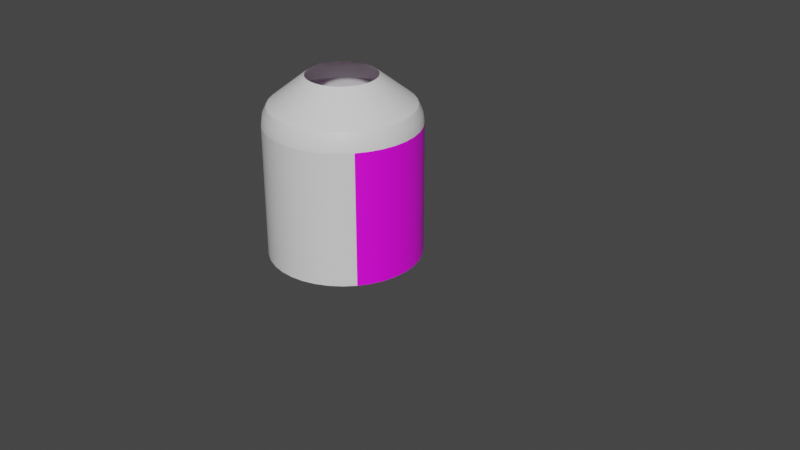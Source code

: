 # Source: mesh2.blend  (saved by Blender 3.0.42; exported with 4.5.12 LTS)
import bpy
from mathutils import Matrix  # noqa: F401  (used for matrix-valued properties, if any)

bpy.ops.wm.read_factory_settings(use_empty=True)
scene = bpy.context.scene
scene.name = 'Scene'

# ---- collections
col_collection = bpy.data.collections.new('Collection'); scene.collection.children.link(col_collection)

# ---- images (referenced by path relative to the original .blend; pixels are not part of the script)
import os
ASSET_DIR = os.environ.get("B2B_ASSET_DIR", "")  # directory of the original .blend (textures are referenced by path, not embedded)
HERE = os.path.dirname(os.path.abspath(__file__))  # packed textures are extracted next to this script under _unpacked/

def load_image(name, relpath, width, height, colorspace="sRGB"):
    """Load a texture the original file referenced (path relative to the .blend, or extracted next to this script)."""
    p = next((c for c in (os.path.join(HERE, relpath), os.path.join(ASSET_DIR, relpath)) if relpath and os.path.exists(c)), "")
    if p:
        img = bpy.data.images.load(p, check_existing=True)
        img.name = name
    else:  # same state as the original file: an image datablock whose file is absent (Cycles renders it pink)
        img = bpy.data.images.new(name, width, height)
        img.source = "FILE"
        img.filepath = "//" + (relpath or name)
    img.colorspace_settings.name = colorspace
    return img
img_png = load_image('과망가니즈산칼륨라벨.png', '과망가니즈산칼륨라벨.png', 1024, 1024, 'sRGB')

# ---- materials (node trees are filled in below, after node groups)
mat_x = bpy.data.materials.new('매테리얼')
mat_x.use_transparent_shadow = False
mat_001 = bpy.data.materials.new('매테리얼.001')
mat_001.use_transparent_shadow = False

# ---- material node trees
mat_x.use_nodes = True; mat_x.node_tree.nodes.clear()
_N = mat_x.node_tree.nodes; _L = mat_x.node_tree.links
n0 = _N.new('ShaderNodeBsdfPrincipled'); n0.name = 'Principled BSDF'; n0.location = (10, 300)
n0.distribution = 'GGX'
n0.subsurface_method = 'RANDOM_WALK_SKIN'
n0.inputs[3].default_value = 1.45
n0.inputs[27].default_value = (0.0, 0.0, 0.0, 1.0)
n0.inputs[28].default_value = 1.0
n1 = _N.new('ShaderNodeOutputMaterial'); n1.name = 'Material Output'; n1.location = (300, 300)
_L.new(n0.outputs[0], n1.inputs[0])
n1.is_active_output = True
mat_001.use_nodes = True; mat_001.node_tree.nodes.clear()
_N = mat_001.node_tree.nodes; _L = mat_001.node_tree.links
n0 = _N.new('ShaderNodeBsdfPrincipled'); n0.name = 'Principled BSDF'; n0.location = (10, 300)
n0.distribution = 'GGX'
n0.subsurface_method = 'RANDOM_WALK_SKIN'
n0.inputs[3].default_value = 1.45
n0.inputs[27].default_value = (0.0, 0.0, 0.0, 1.0)
n0.inputs[28].default_value = 1.0
n1 = _N.new('ShaderNodeOutputMaterial'); n1.name = 'Material Output'; n1.location = (300, 300)
n2 = _N.new('ShaderNodeTexImage'); n2.name = '이미지 텍스처.001'; n2.location = (-451, 167)
n2.image = img_png
_L.new(n0.outputs[0], n1.inputs[0])
_L.new(n2.outputs[0], n0.inputs[0])
n1.is_active_output = True

# ---- world
world_world = bpy.data.worlds.new('World'); scene.world = world_world
world_world.use_nodes = True; world_world.node_tree.nodes.clear()
_N = world_world.node_tree.nodes; _L = world_world.node_tree.links
n0 = _N.new('ShaderNodeOutputWorld'); n0.name = 'World Output'; n0.location = (300, 300)
n1 = _N.new('ShaderNodeBackground'); n1.name = 'Background'; n1.location = (10, 300)
n1.inputs[0].default_value = (0.05088, 0.05088, 0.05088, 1.0)
_L.new(n1.outputs[0], n0.inputs[0])
n0.is_active_output = True
world_world.color = (0.05088, 0.05088, 0.05088)
world_world.use_sun_shadow = False
world_world.sun_shadow_jitter_overblur = 0.0

# ---- meshes
me_040 = bpy.data.meshes.new('메쉬.040')
me_040.from_pydata([(2.391, -2.443, 2.791e-08), (2.355, -2.443, -0.4152), (2.247, -2.443, -0.8178), (2.071, -2.443, -1.196), (1.832, -2.443, -1.537), (1.537, -2.443, -1.832), (1.196, -2.443, -2.071), (0.8178, -2.443, -2.247), (0.4152, -2.443, -2.355), (-1.681e-08, -2.443, -2.391), (-0.4152, -2.443, -2.355), (-0.8178, -2.443, -2.247), (-1.196, -2.443, -2.071), (-1.832, -2.443, -1.537), (-1.537, -2.443, -1.832), (-2.071, -2.443, -1.196), (2.355, -2.443, 0.4152), (-2.247, -2.443, -0.8178), (-2.391, -2.443, 2.791e-08), (-2.355, -2.443, -0.4152), (-2.355, -2.443, 0.4152), (-2.247, -2.443, 0.8178), (-2.071, -2.443, 1.196), (-1.832, -2.443, 1.537), (-1.537, -2.443, 1.832), (-1.196, -2.443, 2.071), (-0.8178, -2.443, 2.247), (-0.4152, -2.443, 2.355), (-1.681e-08, -2.443, 2.391), (0.4152, -2.443, 2.355), (0.8178, -2.443, 2.247), (1.196, -2.443, 2.071), (1.537, -2.443, 1.832), (1.832, -2.443, 1.537), (2.071, -2.443, 1.196), (2.247, -2.443, 0.8178), (6.731, -5.111, -1.954), (-1.428, 2.302, 1.702), (2.355, 1.743, -0.4152), (-2.087, 2.302, 0.7597), (-0.3857, 2.302, 2.188), (-1.196, 1.743, 2.071), (-0.7597, 2.302, 2.087), (-1.832, 1.743, 1.537), (1.428, 2.302, 1.702), (2.247, 1.743, -0.8178), (0.3857, 2.302, 2.188), (1.924, 2.302, 1.111), (2.071, 1.743, -1.196), (-1.537, 1.743, 1.832), (-0.4152, 1.743, 2.355), (-1.924, 2.302, -1.111), (1.832, 1.743, -1.537), (-1.681e-08, 1.743, 2.391), (2.188, 2.302, 0.3857), (-0.8178, 1.743, 2.247), (-2.087, 2.302, -0.7597), (1.537, 1.743, -1.832), (0.8178, 1.743, 2.247), (1.196, 1.743, -2.071), (0.8178, 1.743, -2.247), (0.4152, 1.743, 2.355), (0.4152, 1.743, -2.355), (-1.681e-08, 1.743, -2.391), (1.196, 1.743, 2.071), (-0.4152, 1.743, -2.355), (2.188, 2.302, -0.3857), (-1.702, 2.302, 1.428), (2.221, 2.302, 2.791e-08), (-1.924, 2.302, 1.111), (2.391, 1.743, 2.791e-08), (0.7597, 2.302, -2.087), (-1.681e-08, 2.302, 2.221), (1.111, 2.302, -1.924), (1.428, 2.302, -1.702), (1.702, 2.302, -1.428), (-1.111, 2.302, 1.924), (1.924, 2.302, -1.111), (2.087, 2.302, -0.7597), (-1.681e-08, 2.302, -2.221), (0.7597, 2.302, 2.087), (-2.071, 1.743, 1.196), (0.3857, 2.302, -2.188), (1.111, 2.302, 1.924), (1.537, 1.743, 1.832), (-0.3857, 2.302, -2.188), (-0.8178, 1.743, -2.247), (1.832, 1.743, 1.537), (-0.7597, 2.302, -2.087), (-1.196, 1.743, -2.071), (-1.111, 2.302, -1.924), (-1.537, 1.743, -1.832), (1.702, 2.302, 1.428), (2.071, 1.743, 1.196), (2.247, 1.743, 0.8178), (-1.428, 2.302, -1.702), (-1.832, 1.743, -1.537), (-1.702, 2.302, -1.428), (-2.071, 1.743, -1.196), (-2.247, 1.743, -0.8178), (2.087, 2.302, 0.7597), (2.355, 1.743, 0.4152), (-2.355, 1.743, -0.4152), (-2.188, 2.302, -0.3857), (-2.391, 1.743, 2.791e-08), (-2.221, 2.302, 2.791e-08), (-2.355, 1.743, 0.4152), (-2.188, 2.302, 0.3857), (-2.247, 1.743, 0.8178), (-1.509, 2.042, 1.798), (-1.174, 2.042, 2.033), (2.347, 2.042, 2.791e-08), (2.311, 2.042, -0.4076), (-2.206, 2.042, 0.8028), (-2.033, 2.042, 1.174), (-0.4076, 2.042, 2.311), (-1.681e-08, 2.042, 2.347), (-0.8028, 2.042, 2.206), (-1.798, 2.042, 1.509), (1.509, 2.042, 1.798), (1.798, 2.042, 1.509), (2.206, 2.042, -0.8028), (0.4076, 2.042, 2.311), (0.8028, 2.042, 2.206), (2.033, 2.042, 1.174), (2.206, 2.042, 0.8028), (2.033, 2.042, -1.174), (-2.033, 2.042, -1.174), (-2.206, 2.042, -0.8028), (1.798, 2.042, -1.509), (2.311, 2.042, 0.4076), (-2.311, 2.042, -0.4076), (1.509, 2.042, -1.798), (1.174, 2.042, -2.033), (0.8028, 2.042, -2.206), (0.4076, 2.042, -2.311), (-1.681e-08, 2.042, -2.347), (1.174, 2.042, 2.033), (-0.4076, 2.042, -2.311), (-0.8028, 2.042, -2.206), (-1.174, 2.042, -2.033), (-1.509, 2.042, -1.798), (-1.798, 2.042, -1.509), (-2.347, 2.042, 2.791e-08), (-2.311, 2.042, 0.4076), (-0.9408, 3.205, -0.5432), (-0.8322, 3.205, -0.6983), (-1.021, 3.205, -0.3716), (1.086, 3.205, 2.791e-08), (-1.086, 3.205, 2.791e-08), (-1.07, 3.205, -0.1886), (-1.021, 3.205, 0.3716), (-1.07, 3.205, 0.1886), (1.021, 3.205, -0.3716), (1.07, 3.205, -0.1886), (0.1886, 3.205, -1.07), (0.3716, 3.205, -1.021), (0.5432, 3.205, -0.9408), (0.6983, 3.205, -0.8322), (0.8322, 3.205, -0.6983), (0.9408, 3.205, -0.5432), (-0.6983, 3.205, -0.8322), (-0.5432, 3.205, -0.9408), (-0.3716, 3.205, -1.021), (-0.1886, 3.205, -1.07), (-1.681e-08, 3.205, -1.086), (-0.9408, 3.205, 0.5432), (-0.8322, 3.205, 0.6983), (-0.6983, 3.205, 0.8322), (-0.5432, 3.205, 0.9408), (-0.3716, 3.205, 1.021), (-0.1886, 3.205, 1.07), (-1.681e-08, 3.205, 1.086), (0.1886, 3.205, 1.07), (0.3716, 3.205, 1.021), (0.5432, 3.205, 0.9408), (0.6983, 3.205, 0.8322), (0.8322, 3.205, 0.6983), (0.9408, 3.205, 0.5432), (1.021, 3.205, 0.3716), (1.07, 3.205, 0.1886)], [], [(1, 38, 70, 0), (2, 45, 38, 1), (3, 48, 45, 2), (4, 52, 48, 3), (5, 57, 52, 4), (6, 59, 57, 5), (7, 60, 59, 6), (8, 62, 60, 7), (9, 63, 62, 8), (10, 65, 63, 9), (11, 86, 65, 10), (12, 89, 86, 11), (14, 91, 89, 12), (13, 96, 91, 14), (15, 98, 96, 13), (17, 99, 98, 15), (19, 102, 99, 17), (18, 104, 102, 19), (20, 106, 104, 18), (21, 108, 106, 20), (22, 81, 108, 21), (23, 43, 81, 22), (24, 49, 43, 23), (25, 41, 49, 24), (26, 55, 41, 25), (27, 50, 55, 26), (28, 53, 50, 27), (29, 61, 53, 28), (30, 58, 61, 29), (31, 64, 58, 30), (32, 84, 64, 31), (33, 87, 84, 32), (34, 93, 87, 33), (35, 94, 93, 34), (16, 101, 94, 35), (0, 70, 101, 16), (66, 154, 148, 68), (67, 167, 166, 69), (78, 153, 154, 66), (37, 168, 167, 67), (77, 160, 153, 78), (75, 159, 160, 77), (42, 170, 169, 76), (74, 158, 159, 75), (73, 157, 158, 74), (71, 156, 157, 73), (46, 173, 172, 72), (82, 155, 156, 71), (79, 165, 155, 82), (83, 175, 174, 80), (85, 164, 165, 79), (44, 176, 175, 83), (88, 163, 164, 85), (90, 162, 163, 88), (47, 178, 177, 92), (95, 161, 162, 90), (97, 146, 161, 95), (51, 145, 146, 97), (68, 148, 180, 54), (56, 147, 145, 51), (103, 150, 147, 56), (105, 149, 150, 103), (107, 152, 149, 105), (39, 151, 152, 107), (69, 166, 151, 39), (76, 169, 168, 37), (40, 171, 170, 42), (72, 172, 171, 40), (80, 174, 173, 46), (92, 177, 176, 44), (100, 179, 178, 47), (54, 180, 179, 100), (68, 111, 112, 66), (66, 112, 121, 78), (78, 121, 126, 77), (77, 126, 129, 75), (75, 129, 132, 74), (74, 132, 133, 73), (73, 133, 134, 71), (71, 134, 135, 82), (82, 135, 136, 79), (79, 136, 138, 85), (85, 138, 139, 88), (88, 139, 140, 90), (90, 140, 141, 95), (95, 141, 142, 97), (97, 142, 127, 51), (51, 127, 128, 56), (56, 128, 131, 103), (103, 131, 143, 105), (105, 143, 144, 107), (107, 144, 113, 39), (39, 113, 114, 69), (69, 114, 118, 67), (67, 118, 109, 37), (37, 109, 110, 76), (76, 110, 117, 42), (42, 117, 115, 40), (40, 115, 116, 72), (72, 116, 122, 46), (46, 122, 123, 80), (80, 123, 137, 83), (83, 137, 119, 44), (44, 119, 120, 92), (92, 120, 124, 47), (47, 124, 125, 100), (100, 125, 130, 54), (54, 130, 111, 68), (111, 70, 38, 112), (112, 38, 45, 121), (121, 45, 48, 126), (126, 48, 52, 129), (129, 52, 57, 132), (132, 57, 59, 133), (133, 59, 60, 134), (134, 60, 62, 135), (135, 62, 63, 136), (136, 63, 65, 138), (138, 65, 86, 139), (139, 86, 89, 140), (140, 89, 91, 141), (141, 91, 96, 142), (142, 96, 98, 127), (127, 98, 99, 128), (128, 99, 102, 131), (131, 102, 104, 143), (143, 104, 106, 144), (144, 106, 108, 113), (113, 108, 81, 114), (114, 81, 43, 118), (118, 43, 49, 109), (109, 49, 41, 110), (110, 41, 55, 117), (117, 55, 50, 115), (115, 50, 53, 116), (116, 53, 61, 122), (122, 61, 58, 123), (123, 58, 64, 137), (137, 64, 84, 119), (119, 84, 87, 120), (120, 87, 93, 124), (124, 93, 94, 125), (125, 94, 101, 130), (130, 101, 70, 111), (15, 13, 14, 12, 11, 10, 9, 8, 7, 6, 5, 4, 3, 2, 1, 0, 16, 35, 34, 33, 32, 31, 30, 29, 28, 27, 26, 25, 24, 23, 22, 21, 20, 18, 19, 17)])
me_040.polygons.foreach_set('use_smooth', [True] * 145)
me_040.polygons.foreach_set('material_index', [1, 1, 1, 1, 1, 1, 1, 1, 1, 1, 1, 0, 0, 0, 0, 0, 0, 0, 0, 0, 0, 0, 0, 0, 0, 0, 0, 0, 0, 0, 0, 0, 1, 1, 1, 1, 0, 0, 0, 0, 0, 0, 0, 0, 0, 0, 0, 0, 0, 0, 0, 0, 0, 0, 0, 0, 0, 0, 0, 0, 0, 0, 0, 0, 0, 0, 0, 0, 0, 0, 0, 0, 0, 0, 0, 0, 0, 0, 0, 0, 0, 0, 0, 0, 0, 0, 0, 0, 0, 0, 0, 0, 0, 0, 0, 0, 0, 0, 0, 0, 0, 0, 0, 0, 0, 0, 0, 0, 0, 0, 0, 0, 0, 0, 0, 0, 0, 0, 0, 0, 0, 0, 0, 0, 0, 0, 0, 0, 0, 0, 0, 0, 0, 0, 0, 0, 0, 0, 0, 0, 0, 0, 0, 0, 0])
_k = set([(0, 1), (0, 16), (1, 2), (2, 3), (3, 4), (4, 5), (5, 6), (6, 7), (7, 8), (8, 9), (9, 10), (10, 11), (11, 12), (12, 14), (13, 14), (13, 15), (15, 17), (16, 35), (17, 19), (18, 19), (18, 20), (20, 21), (21, 22), (22, 23), (23, 24), (24, 25), (25, 26), (26, 27), (27, 28), (28, 29), (29, 30), (30, 31), (31, 32), (32, 33), (33, 34), (34, 35), (37, 67), (37, 76), (38, 45), (38, 70), (39, 69), (39, 107), (40, 42), (40, 72), (41, 49), (41, 55), (42, 76), (43, 49), (43, 81), (44, 83), (44, 92), (45, 48), (46, 72), (46, 80), (47, 92), (47, 100), (48, 52), (50, 53), (50, 55), (51, 56), (51, 97), (52, 57), (53, 61), (54, 68), (54, 100), (56, 103), (57, 59), (58, 61), (58, 64), (59, 60), (60, 62), (62, 63), (63, 65), (64, 84), (65, 86), (66, 68), (66, 78), (67, 69), (70, 101), (71, 73), (71, 82), (73, 74), (74, 75), (75, 77), (77, 78), (79, 82), (79, 85), (80, 83), (81, 108), (84, 87), (85, 88), (86, 89), (87, 93), (88, 90), (89, 91), (90, 95), (91, 96), (93, 94), (94, 101), (95, 97), (96, 98), (98, 99), (99, 102), (102, 104), (103, 105), (104, 106), (105, 107), (106, 108), (145, 146), (145, 147), (146, 161), (147, 150), (148, 154), (148, 180), (149, 150), (149, 152), (151, 152), (151, 166), (153, 154), (153, 160), (155, 156), (155, 165), (156, 157), (157, 158), (158, 159), (159, 160), (161, 162), (162, 163), (163, 164), (164, 165), (166, 167), (167, 168), (168, 169), (169, 170), (170, 171), (171, 172), (172, 173), (173, 174), (174, 175), (175, 176), (176, 177), (177, 178), (178, 179), (179, 180)])
me_040.attributes.new('sharp_edge', 'BOOLEAN', 'EDGE').data.foreach_set('value', [ (min(e.vertices), max(e.vertices)) in _k for e in me_040.edges])
_uv = me_040.uv_layers.new(name='UVW')
_uv.uv.foreach_set('vector', [0.3325, 0.005217, 0.3384, 0.9991, 0.2718, 1.0, 0.2659, 0.00609, 0.3992, 0.004344, 0.4051, 0.9983, 0.3384, 0.9991, 0.3325, 0.005217, 0.4658, 0.003472, 0.4717, 0.9974, 0.4051, 0.9983, 0.3992, 0.004344, 0.5325, 0.002599, 0.5384, 0.9965, 0.4717, 0.9974, 0.4658, 0.003472, 0.5991, 0.001727, 0.605, 0.9957, 0.5384, 0.9965, 0.5325, 0.002599, 0.6658, 0.0008543, 0.6717, 0.9948, 0.605, 0.9957, 0.5991, 0.001727, 0.7324, -1.794e-05, 0.7383, 0.9939, 0.6717, 0.9948, 0.6658, 0.0008543, 0.7991, -0.0008903, 0.805, 0.993, 0.7383, 0.9939, 0.7324, -1.794e-05, 0.8658, -0.001763, 0.8717, 0.9922, 0.805, 0.993, 0.7991, -0.0008903, 0.9324, -0.002635, 0.9383, 0.9913, 0.8717, 0.9922, 0.8658, -0.001763, 0.9991, -0.003507, 1.005, 0.9904, 0.9383, 0.9913, 0.9324, -0.002635, 0.3095, 0.05236, 0.2778, 0.05236, 0.2778, 0.04921, 0.3095, 0.04921, 0.3095, 0.05551, 0.2778, 0.05551, 0.2778, 0.05236, 0.3095, 0.05236, 0.3095, 0.05866, 0.2778, 0.05866, 0.2778, 0.05551, 0.3095, 0.05551, 0.3095, 0.06181, 0.2778, 0.06181, 0.2778, 0.05866, 0.3095, 0.05866, 0.3095, 0.06496, 0.2778, 0.06496, 0.2778, 0.06181, 0.3095, 0.06181, 0.3095, 0.06811, 0.2778, 0.06811, 0.2778, 0.06496, 0.3095, 0.06496, 0.3095, 0.07126, 0.2778, 0.07126, 0.2778, 0.06811, 0.3095, 0.06811, 0.3095, 0.07441, 0.2778, 0.07441, 0.2778, 0.07126, 0.3095, 0.07126, 0.3095, 0.07756, 0.2778, 0.07756, 0.2778, 0.07441, 0.3095, 0.07441, 0.3095, 0.08071, 0.2778, 0.08071, 0.2778, 0.07756, 0.3095, 0.07756, 0.3095, 0.08386, 0.2778, 0.08386, 0.2778, 0.08071, 0.3095, 0.08071, 0.3095, 0.08701, 0.2778, 0.08701, 0.2778, 0.08386, 0.3095, 0.08386, 0.8691, 0.8544, 0.8691, 0.9573, 0.8589, 0.9573, 0.8589, 0.8544, 0.8794, 0.8544, 0.8794, 0.9573, 0.8691, 0.9573, 0.8691, 0.8544, 0.8896, 0.8544, 0.8896, 0.9573, 0.8794, 0.9573, 0.8794, 0.8544, 0.8998, 0.8544, 0.8998, 0.9573, 0.8896, 0.9573, 0.8896, 0.8544, 0.9101, 0.8544, 0.9101, 0.9573, 0.8998, 0.9573, 0.8998, 0.8544, 0.9203, 0.8544, 0.9203, 0.9573, 0.9101, 0.9573, 0.9101, 0.8544, 0.9306, 0.8544, 0.9306, 0.9573, 0.9203, 0.9573, 0.9203, 0.8544, 0.9408, 0.8544, 0.9408, 0.9573, 0.9306, 0.9573, 0.9306, 0.8544, 0.9511, 0.8544, 0.9511, 0.9573, 0.9408, 0.9573, 0.9408, 0.8544, 0.06591, 0.008708, 0.07182, 1.003, 0.005165, 1.004, -0.0007387, 0.009581, 0.1326, 0.007835, 0.1385, 1.002, 0.07182, 1.003, 0.06591, 0.008708, 0.1992, 0.006962, 0.2051, 1.001, 0.1385, 1.002, 0.1326, 0.007835, 0.2659, 0.00609, 0.2718, 1.0, 0.2051, 1.001, 0.1992, 0.006962, 0.3411, 0.05457, 0.3404, 0.04352, 0.3419, 0.04338, 0.3439, 0.05427, 0.3232, 0.01298, 0.3309, 0.02103, 0.3299, 0.02213, 0.3213, 0.01502, 0.3383, 0.05456, 0.3389, 0.04349, 0.3404, 0.04352, 0.3411, 0.05457, 0.3254, 0.01117, 0.3321, 0.02006, 0.3309, 0.02103, 0.3232, 0.01298, 0.3355, 0.05422, 0.3375, 0.04329, 0.3389, 0.04349, 0.3383, 0.05456, 0.3328, 0.05357, 0.336, 0.04293, 0.3375, 0.04329, 0.3355, 0.05422, 0.3302, 0.008366, 0.3346, 0.01855, 0.3333, 0.01923, 0.3277, 0.009629, 0.3302, 0.0526, 0.3346, 0.0424, 0.336, 0.04293, 0.3328, 0.05357, 0.3277, 0.05134, 0.3332, 0.04172, 0.3346, 0.0424, 0.3302, 0.0526, 0.3253, 0.04979, 0.332, 0.04088, 0.3332, 0.04172, 0.3277, 0.05134, 0.3383, 0.006415, 0.339, 0.01749, 0.3375, 0.01767, 0.3356, 0.006748, 0.3232, 0.04799, 0.3308, 0.03991, 0.332, 0.04088, 0.3253, 0.04979, 0.3213, 0.04594, 0.3298, 0.03881, 0.3308, 0.03991, 0.3232, 0.04799, 0.3439, 0.006714, 0.342, 0.01763, 0.3405, 0.01748, 0.3411, 0.006404, 0.3196, 0.04369, 0.3289, 0.03759, 0.3298, 0.03881, 0.3213, 0.04594, 0.3467, 0.007339, 0.3434, 0.01794, 0.342, 0.01763, 0.3439, 0.006714, 0.3182, 0.04127, 0.3282, 0.03629, 0.3289, 0.03759, 0.3196, 0.04369, 0.3171, 0.0387, 0.3276, 0.0349, 0.3282, 0.03629, 0.3182, 0.04127, 0.3521, 0.009508, 0.3461, 0.019, 0.3448, 0.01839, 0.3494, 0.008271, 0.3163, 0.03602, 0.3272, 0.03345, 0.3276, 0.0349, 0.3171, 0.0387, 0.3159, 0.03326, 0.3269, 0.03197, 0.3272, 0.03345, 0.3163, 0.03602, 0.3157, 0.03047, 0.3268, 0.03046, 0.3269, 0.03197, 0.3159, 0.03326, 0.3439, 0.05427, 0.3419, 0.04338, 0.3434, 0.04308, 0.3467, 0.05364, 0.3159, 0.02768, 0.3269, 0.02896, 0.3268, 0.03046, 0.3157, 0.03047, 0.3164, 0.02493, 0.3272, 0.02748, 0.3269, 0.02896, 0.3159, 0.02768, 0.3172, 0.02225, 0.3276, 0.02603, 0.3272, 0.02748, 0.3164, 0.02493, 0.3183, 0.01969, 0.3282, 0.02465, 0.3276, 0.02603, 0.3172, 0.02225, 0.3196, 0.01726, 0.329, 0.02335, 0.3282, 0.02465, 0.3183, 0.01969, 0.3213, 0.01502, 0.3299, 0.02213, 0.329, 0.02335, 0.3196, 0.01726, 0.3277, 0.009629, 0.3333, 0.01923, 0.3321, 0.02006, 0.3254, 0.01117, 0.3328, 0.007402, 0.3361, 0.01803, 0.3346, 0.01855, 0.3302, 0.008366, 0.3356, 0.006748, 0.3375, 0.01767, 0.3361, 0.01803, 0.3328, 0.007402, 0.3411, 0.006404, 0.3405, 0.01748, 0.339, 0.01749, 0.3383, 0.006415, 0.3494, 0.008271, 0.3448, 0.01839, 0.3434, 0.01794, 0.3467, 0.007339, 0.3494, 0.05269, 0.3448, 0.04263, 0.3461, 0.04201, 0.352, 0.05144, 0.3467, 0.05364, 0.3434, 0.04308, 0.3448, 0.04263, 0.3494, 0.05269, 0.3439, 0.05427, 0.3443, 0.05641, 0.3412, 0.05675, 0.3411, 0.05457, 0.3411, 0.05457, 0.3412, 0.05675, 0.3382, 0.05674, 0.3383, 0.05456, 0.3383, 0.05456, 0.3382, 0.05674, 0.3351, 0.05637, 0.3355, 0.05422, 0.3355, 0.05422, 0.3351, 0.05637, 0.3321, 0.05565, 0.3328, 0.05357, 0.3328, 0.05357, 0.3321, 0.05565, 0.3293, 0.0546, 0.3302, 0.0526, 0.3302, 0.0526, 0.3293, 0.0546, 0.3266, 0.05322, 0.3277, 0.05134, 0.3277, 0.05134, 0.3266, 0.05322, 0.324, 0.05153, 0.3253, 0.04979, 0.3253, 0.04979, 0.324, 0.05153, 0.3217, 0.04956, 0.3232, 0.04799, 0.3232, 0.04799, 0.3217, 0.04956, 0.3196, 0.04734, 0.3213, 0.04594, 0.3213, 0.04594, 0.3196, 0.04734, 0.3178, 0.04489, 0.3196, 0.04369, 0.3196, 0.04369, 0.3178, 0.04489, 0.3163, 0.04224, 0.3182, 0.04127, 0.3182, 0.04127, 0.3163, 0.04224, 0.3151, 0.03944, 0.3171, 0.0387, 0.3171, 0.0387, 0.3151, 0.03944, 0.3142, 0.03651, 0.3163, 0.03602, 0.3163, 0.03602, 0.3142, 0.03651, 0.3137, 0.03351, 0.3159, 0.03326, 0.3159, 0.03326, 0.3137, 0.03351, 0.3135, 0.03047, 0.3157, 0.03047, 0.3157, 0.03047, 0.3135, 0.03047, 0.3137, 0.02742, 0.3159, 0.02768, 0.3159, 0.02768, 0.3137, 0.02742, 0.3142, 0.02442, 0.3164, 0.02493, 0.3164, 0.02493, 0.3142, 0.02442, 0.3151, 0.0215, 0.3172, 0.02225, 0.3172, 0.02225, 0.3151, 0.0215, 0.3163, 0.0187, 0.3183, 0.01969, 0.3183, 0.01969, 0.3163, 0.0187, 0.3178, 0.01606, 0.3196, 0.01726, 0.3196, 0.01726, 0.3178, 0.01606, 0.3196, 0.01361, 0.3213, 0.01502, 0.3213, 0.01502, 0.3196, 0.01361, 0.3217, 0.01139, 0.3232, 0.01298, 0.3232, 0.01298, 0.3217, 0.01139, 0.3241, 0.009421, 0.3254, 0.01117, 0.3254, 0.01117, 0.3241, 0.009421, 0.3266, 0.007739, 0.3277, 0.009629, 0.3277, 0.009629, 0.3266, 0.007739, 0.3293, 0.006363, 0.3302, 0.008366, 0.3302, 0.008366, 0.3293, 0.006363, 0.3322, 0.005312, 0.3328, 0.007402, 0.3328, 0.007402, 0.3322, 0.005312, 0.3352, 0.004601, 0.3356, 0.006748, 0.3356, 0.006748, 0.3352, 0.004601, 0.3382, 0.004239, 0.3383, 0.006415, 0.3383, 0.006415, 0.3382, 0.004239, 0.3413, 0.00423, 0.3411, 0.006404, 0.3411, 0.006404, 0.3413, 0.00423, 0.3443, 0.004571, 0.3439, 0.006714, 0.3439, 0.006714, 0.3443, 0.004571, 0.3473, 0.00525, 0.3467, 0.007339, 0.3467, 0.007339, 0.3473, 0.00525, 0.3502, 0.006235, 0.3494, 0.008271, 0.3494, 0.008271, 0.3502, 0.006235, 0.353, 0.007454, 0.3521, 0.009508, 0.352, 0.05144, 0.353, 0.05348, 0.3502, 0.05474, 0.3494, 0.05269, 0.3494, 0.05269, 0.3502, 0.05474, 0.3472, 0.05573, 0.3467, 0.05364, 0.3467, 0.05364, 0.3472, 0.05573, 0.3443, 0.05641, 0.3439, 0.05427, 0.3443, 0.05641, 0.3446, 0.05867, 0.3413, 0.05903, 0.3412, 0.05675, 0.3412, 0.05675, 0.3413, 0.05903, 0.338, 0.05901, 0.3382, 0.05674, 0.3382, 0.05674, 0.338, 0.05901, 0.3347, 0.05861, 0.3351, 0.05637, 0.3351, 0.05637, 0.3347, 0.05861, 0.3315, 0.05783, 0.3321, 0.05565, 0.3321, 0.05565, 0.3315, 0.05783, 0.3284, 0.05669, 0.3293, 0.0546, 0.3293, 0.0546, 0.3284, 0.05669, 0.3254, 0.05519, 0.3266, 0.05322, 0.3266, 0.05322, 0.3254, 0.05519, 0.3226, 0.05335, 0.324, 0.05153, 0.324, 0.05153, 0.3226, 0.05335, 0.3201, 0.05121, 0.3217, 0.04956, 0.3217, 0.04956, 0.3201, 0.05121, 0.3179, 0.04879, 0.3196, 0.04734, 0.3196, 0.04734, 0.3179, 0.04879, 0.3159, 0.04613, 0.3178, 0.04489, 0.3178, 0.04489, 0.3159, 0.04613, 0.3142, 0.04325, 0.3163, 0.04224, 0.3163, 0.04224, 0.3142, 0.04325, 0.3129, 0.04021, 0.3151, 0.03944, 0.3151, 0.03944, 0.3129, 0.04021, 0.312, 0.03703, 0.3142, 0.03651, 0.3142, 0.03651, 0.312, 0.03703, 0.3114, 0.03377, 0.3137, 0.03351, 0.3137, 0.03351, 0.3114, 0.03377, 0.3112, 0.03046, 0.3135, 0.03047, 0.3135, 0.03047, 0.3112, 0.03046, 0.3114, 0.02715, 0.3137, 0.02742, 0.3137, 0.02742, 0.3114, 0.02715, 0.312, 0.02389, 0.3142, 0.02442, 0.3142, 0.02442, 0.312, 0.02389, 0.313, 0.02071, 0.3151, 0.0215, 0.3151, 0.0215, 0.313, 0.02071, 0.3143, 0.01767, 0.3163, 0.0187, 0.3163, 0.0187, 0.3143, 0.01767, 0.3159, 0.0148, 0.3178, 0.01606, 0.3178, 0.01606, 0.3159, 0.0148, 0.3179, 0.01214, 0.3196, 0.01361, 0.3196, 0.01361, 0.3179, 0.01214, 0.3202, 0.009724, 0.3217, 0.01139, 0.3217, 0.01139, 0.3202, 0.009724, 0.3227, 0.007589, 0.3241, 0.009421, 0.3241, 0.009421, 0.3227, 0.007589, 0.3255, 0.005762, 0.3266, 0.007739, 0.3266, 0.007739, 0.3255, 0.005762, 0.3284, 0.004267, 0.3293, 0.006363, 0.3293, 0.006363, 0.3284, 0.004267, 0.3315, 0.003126, 0.3322, 0.005312, 0.3322, 0.005312, 0.3315, 0.003126, 0.3348, 0.002354, 0.3352, 0.004601, 0.3352, 0.004601, 0.3348, 0.002354, 0.3381, 0.001962, 0.3382, 0.004239, 0.3382, 0.004239, 0.3381, 0.001962, 0.3414, 0.001953, 0.3413, 0.00423, 0.3413, 0.00423, 0.3414, 0.001953, 0.3447, 0.002323, 0.3443, 0.004571, 0.3443, 0.004571, 0.3447, 0.002323, 0.3479, 0.003052, 0.3473, 0.00525, 0.3473, 0.00525, 0.3479, 0.003052, 0.351, 0.004092, 0.3502, 0.006235, 0.3502, 0.006235, 0.351, 0.004092, 0.3539, 0.005318, 0.353, 0.007454, 0.353, 0.05348, 0.3539, 0.05563, 0.3509, 0.05689, 0.3502, 0.05474, 0.3502, 0.05474, 0.3509, 0.05689, 0.3478, 0.05794, 0.3472, 0.05573, 0.3472, 0.05573, 0.3478, 0.05794, 0.3446, 0.05867, 0.3443, 0.05641, 0.3095, 0.06181, 0.3095, 0.05866, 0.3095, 0.05551, 0.3095, 0.05236, 0.3095, 0.04921, 0.9324, -0.002635, 0.8658, -0.001763, 0.7991, -0.0008903, 0.7324, -1.794e-05, 0.6658, 0.0008543, 0.5991, 0.001727, 0.5325, 0.002599, 0.4658, 0.003472, 0.3992, 0.004344, 0.3325, 0.005217, 0.2659, 0.00609, 0.1992, 0.006962, 0.1326, 0.007835, 0.06591, 0.008708, -0.0007387, 0.009581, 0.9408, 0.8544, 0.9306, 0.8544, 0.9203, 0.8544, 0.9101, 0.8544, 0.8998, 0.8544, 0.8896, 0.8544, 0.8794, 0.8544, 0.8691, 0.8544, 0.8589, 0.8544, 0.3095, 0.08386, 0.3095, 0.08071, 0.3095, 0.07756, 0.3095, 0.07441, 0.3095, 0.07126, 0.3095, 0.06811, 0.3095, 0.06496])
me_040.materials.append(mat_x)
me_040.materials.append(mat_001)
me_040.use_remesh_fix_poles = True
me_040.use_remesh_preserve_attributes = False
me_040.update()
me_040.normals_split_custom_set([tuple(v) for v in zip(*[iter([0.9848, 0.0, -0.1736, 0.9848, 0.0, -0.1736, 1.0, 0.0, 0.0, 1.0, 0.0, 0.0, 0.9397, 0.0, -0.342, 0.9397, 0.0, -0.342, 0.9848, 0.0, -0.1736, 0.9848, 0.0, -0.1736, 0.866, 0.0, -0.5, 0.866, 0.0, -0.5, 0.9397, 0.0, -0.342, 0.9397, 0.0, -0.342, 0.766, 0.0, -0.6428, 0.766, 0.0, -0.6428, 0.866, 0.0, -0.5, 0.866, 0.0, -0.5, 0.6428, 0.0, -0.766, 0.6428, 0.0, -0.766, 0.766, 0.0, -0.6428, 0.766, 0.0, -0.6428, 0.5, 0.0, -0.866, 0.5, 0.0, -0.866, 0.6428, 0.0, -0.766, 0.6428, 0.0, -0.766, 0.342, 0.0, -0.9397, 0.342, 0.0, -0.9397, 0.5, 0.0, -0.866, 0.5, 0.0, -0.866, 0.1736, 0.0, -0.9848, 0.1736, 0.0, -0.9848, 0.342, 0.0, -0.9397, 0.342, 0.0, -0.9397, 0.0, 0.0, -1.0, 0.0, 0.0, -1.0, 0.1736, 0.0, -0.9848, 0.1736, 0.0, -0.9848, -0.1736, 0.0, -0.9848, -0.1736, 0.0, -0.9848, 0.0, 0.0, -1.0, 0.0, 0.0, -1.0, -0.342, 0.0, -0.9397, -0.342, 0.0, -0.9397, -0.1736, 0.0, -0.9848, -0.1736, 0.0, -0.9848, -0.5, 0.0, -0.866, -0.5, 0.0, -0.866, -0.342, 0.0, -0.9397, -0.342, 0.0, -0.9397, -0.6428, 0.0, -0.766, -0.6428, 0.0, -0.766, -0.5, 0.0, -0.866, -0.5, 0.0, -0.866, -0.766, 0.0, -0.6428, -0.766, 0.0, -0.6428, -0.6428, 0.0, -0.766, -0.6428, 0.0, -0.766, -0.866, 0.0, -0.5, -0.866, 0.0, -0.5, -0.766, 0.0, -0.6428, -0.766, 0.0, -0.6428, -0.9397, 0.0, -0.342, -0.9397, 0.0, -0.342, -0.866, 0.0, -0.5, -0.866, 0.0, -0.5, -0.9848, 0.0, -0.1736, -0.9848, 0.0, -0.1736, -0.9397, 0.0, -0.342, -0.9397, 0.0, -0.342, -1.0, 0.0, 0.0, -1.0, 0.0, 0.0, -0.9848, 0.0, -0.1736, -0.9848, 0.0, -0.1736, -0.9848, 0.0, 0.1736, -0.9848, 0.0, 0.1736, -1.0, 0.0, 0.0, -1.0, 0.0, 0.0, -0.9397, 0.0, 0.342, -0.9397, 0.0, 0.342, -0.9848, 0.0, 0.1736, -0.9848, 0.0, 0.1736, -0.866, 0.0, 0.5, -0.866, 0.0, 0.5, -0.9397, 0.0, 0.342, -0.9397, 0.0, 0.342, -0.766, 0.0, 0.6428, -0.766, 0.0, 0.6428, -0.866, 0.0, 0.5, -0.866, 0.0, 0.5, -0.6428, 0.0, 0.766, -0.6428, 0.0, 0.766, -0.766, 0.0, 0.6428, -0.766, 0.0, 0.6428, -0.5, 0.0, 0.866, -0.5, 0.0, 0.866, -0.6428, 0.0, 0.766, -0.6428, 0.0, 0.766, -0.342, 0.0, 0.9397, -0.342, 0.0, 0.9397, -0.5, 0.0, 0.866, -0.5, 0.0, 0.866, -0.1736, 0.0, 0.9848, -0.1736, 0.0, 0.9848, -0.342, 0.0, 0.9397, -0.342, 0.0, 0.9397, 0.0, 0.0, 1.0, 0.0, 0.0, 1.0, -0.1736, 0.0, 0.9848, -0.1736, 0.0, 0.9848, 0.1736, 0.0, 0.9848, 0.1736, 0.0, 0.9848, 0.0, 0.0, 1.0, 0.0, 0.0, 1.0, 0.342, 0.0, 0.9397, 0.342, 0.0, 0.9397, 0.1736, 0.0, 0.9848, 0.1736, 0.0, 0.9848, 0.5, 0.0, 0.866, 0.5, 0.0, 0.866, 0.342, 0.0, 0.9397, 0.342, 0.0, 0.9397, 0.6428, 0.0, 0.766, 0.6428, 0.0, 0.766, 0.5, 0.0, 0.866, 0.5, 0.0, 0.866, 0.766, 0.0, 0.6428, 0.766, 0.0, 0.6428, 0.6428, 0.0, 0.766, 0.6428, 0.0, 0.766, 0.866, 0.0, 0.5, 0.866, 0.0, 0.5, 0.766, 0.0, 0.6428, 0.766, 0.0, 0.6428, 0.9397, 0.0, 0.342, 0.9397, 0.0, 0.342, 0.866, 0.0, 0.5, 0.866, 0.0, 0.5, 0.9848, 0.0, 0.1736, 0.9848, 0.0, 0.1736, 0.9397, 0.0, 0.342, 0.9397, 0.0, 0.342, 1.0, 0.0, 0.0, 1.0, 0.0, 0.0, 0.9848, 0.0, 0.1736, 0.9848, 0.0, 0.1736, 0.6135, 0.7823, -0.1082, 0.6135, 0.7823, -0.1082, 0.6229, 0.7823, 0.0, 0.6229, 0.7823, 0.0, -0.4772, 0.7823, 0.4004, -0.4772, 0.7823, 0.4004, -0.5395, 0.7823, 0.3115, -0.5395, 0.7823, 0.3115, 0.5854, 0.7823, -0.2131, 0.5854, 0.7823, -0.2131, 0.6135, 0.7823, -0.1082, 0.6135, 0.7823, -0.1082, -0.4004, 0.7823, 0.4772, -0.4004, 0.7823, 0.4772, -0.4772, 0.7823, 0.4004, -0.4772, 0.7823, 0.4004, 0.5395, 0.7823, -0.3115, 0.5395, 0.7823, -0.3115, 0.5854, 0.7823, -0.2131, 0.5854, 0.7823, -0.2131, 0.4772, 0.7823, -0.4004, 0.4772, 0.7823, -0.4004, 0.5395, 0.7823, -0.3115, 0.5395, 0.7823, -0.3115, -0.2131, 0.7823, 0.5854, -0.2131, 0.7823, 0.5854, -0.3115, 0.7823, 0.5395, -0.3115, 0.7823, 0.5395, 0.4004, 0.7823, -0.4772, 0.4004, 0.7823, -0.4772, 0.4772, 0.7823, -0.4004, 0.4772, 0.7823, -0.4004, 0.3115, 0.7823, -0.5395, 0.3115, 0.7823, -0.5395, 0.4004, 0.7823, -0.4772, 0.4004, 0.7823, -0.4772, 0.2131, 0.7823, -0.5854, 0.2131, 0.7823, -0.5854, 0.3115, 0.7823, -0.5395, 0.3115, 0.7823, -0.5395, 0.1082, 0.7823, 0.6135, 0.1082, 0.7823, 0.6135, 0.0, 0.7823, 0.6229, 0.0, 0.7823, 0.6229, 0.1082, 0.7823, -0.6135, 0.1082, 0.7823, -0.6135, 0.2131, 0.7823, -0.5854, 0.2131, 0.7823, -0.5854, 4.966e-09, 0.7823, -0.6229, 4.553e-09, 0.7823, -0.6229, 0.1082, 0.7823, -0.6135, 0.1082, 0.7823, -0.6135, 0.3115, 0.7823, 0.5395, 0.3115, 0.7823, 0.5395, 0.2131, 0.7823, 0.5854, 0.2131, 0.7823, 0.5854, -0.1082, 0.7823, -0.6135, -0.1082, 0.7823, -0.6135, 4.553e-09, 0.7823, -0.6229, 4.966e-09, 0.7823, -0.6229, 0.4004, 0.7823, 0.4772, 0.4004, 0.7823, 0.4772, 0.3115, 0.7823, 0.5395, 0.3115, 0.7823, 0.5395, -0.2131, 0.7823, -0.5854, -0.2131, 0.7823, -0.5854, -0.1082, 0.7823, -0.6135, -0.1082, 0.7823, -0.6135, -0.3115, 0.7823, -0.5395, -0.3115, 0.7823, -0.5395, -0.2131, 0.7823, -0.5854, -0.2131, 0.7823, -0.5854, 0.5395, 0.7823, 0.3115, 0.5395, 0.7823, 0.3115, 0.4772, 0.7823, 0.4004, 0.4772, 0.7823, 0.4004, -0.4004, 0.7823, -0.4772, -0.4004, 0.7823, -0.4772, -0.3115, 0.7823, -0.5395, -0.3115, 0.7823, -0.5395, -0.4772, 0.7823, -0.4004, -0.4772, 0.7823, -0.4004, -0.4004, 0.7823, -0.4772, -0.4004, 0.7823, -0.4772, -0.5395, 0.7823, -0.3115, -0.5395, 0.7823, -0.3115, -0.4772, 0.7823, -0.4004, -0.4772, 0.7823, -0.4004, 0.6229, 0.7823, 0.0, 0.6229, 0.7823, 0.0, 0.6135, 0.7823, 0.1082, 0.6135, 0.7823, 0.1082, -0.5854, 0.7823, -0.2131, -0.5854, 0.7823, -0.2131, -0.5395, 0.7823, -0.3115, -0.5395, 0.7823, -0.3115, -0.6135, 0.7823, -0.1082, -0.6135, 0.7823, -0.1082, -0.5854, 0.7823, -0.2131, -0.5854, 0.7823, -0.2131, -0.6229, 0.7823, 0.0, -0.6229, 0.7823, 0.0, -0.6135, 0.7823, -0.1082, -0.6135, 0.7823, -0.1082, -0.6135, 0.7823, 0.1082, -0.6135, 0.7823, 0.1082, -0.6229, 0.7823, 0.0, -0.6229, 0.7823, 0.0, -0.5854, 0.7823, 0.2131, -0.5854, 0.7823, 0.2131, -0.6135, 0.7823, 0.1082, -0.6135, 0.7823, 0.1082, -0.5395, 0.7823, 0.3115, -0.5395, 0.7823, 0.3115, -0.5854, 0.7823, 0.2131, -0.5854, 0.7823, 0.2131, -0.3115, 0.7823, 0.5395, -0.3115, 0.7823, 0.5395, -0.4004, 0.7823, 0.4772, -0.4004, 0.7823, 0.4772, -0.1082, 0.7823, 0.6135, -0.1082, 0.7823, 0.6135, -0.2131, 0.7823, 0.5854, -0.2131, 0.7823, 0.5854, 0.0, 0.7823, 0.6229, 0.0, 0.7823, 0.6229, -0.1082, 0.7823, 0.6135, -0.1082, 0.7823, 0.6135, 0.2131, 0.7823, 0.5854, 0.2131, 0.7823, 0.5854, 0.1082, 0.7823, 0.6135, 0.1082, 0.7823, 0.6135, 0.4772, 0.7823, 0.4004, 0.4772, 0.7823, 0.4004, 0.4004, 0.7823, 0.4772, 0.4004, 0.7823, 0.4772, 0.5854, 0.7823, 0.2131, 0.5854, 0.7823, 0.2131, 0.5395, 0.7823, 0.3115, 0.5395, 0.7823, 0.3115, 0.6135, 0.7823, 0.1082, 0.6135, 0.7823, 0.1082, 0.5854, 0.7823, 0.2131, 0.5854, 0.7823, 0.2131, 0.9, 0.4358, 0.0, 0.9558, 0.294, 1.213e-07, 0.9413, 0.2939, -0.166, 0.8864, 0.4358, -0.1563, 0.8864, 0.4358, -0.1563, 0.9413, 0.2939, -0.166, 0.8982, 0.2938, -0.3269, 0.8457, 0.4358, -0.3078, 0.8457, 0.4358, -0.3078, 0.8982, 0.2938, -0.3269, 0.8278, 0.2937, -0.4779, 0.7794, 0.4358, -0.45, 0.7794, 0.4358, -0.45, 0.8278, 0.2937, -0.4779, 0.7323, 0.2936, -0.6145, 0.6895, 0.4358, -0.5785, 0.6895, 0.4358, -0.5785, 0.7323, 0.2936, -0.6145, 0.6144, 0.2937, -0.7323, 0.5785, 0.4358, -0.6895, 0.5785, 0.4358, -0.6895, 0.6144, 0.2937, -0.7323, 0.4779, 0.2939, -0.8278, 0.45, 0.4358, -0.7794, 0.45, 0.4358, -0.7794, 0.4779, 0.2939, -0.8278, 0.3269, 0.2939, -0.8982, 0.3078, 0.4358, -0.8457, 0.3078, 0.4358, -0.8457, 0.3269, 0.2939, -0.8982, 0.166, 0.2939, -0.9413, 0.1563, 0.4358, -0.8864, 0.1563, 0.4358, -0.8864, 0.166, 0.2939, -0.9413, -1.214e-09, 0.2937, -0.9559, -4.646e-09, 0.4358, -0.9, -4.646e-09, 0.4358, -0.9, -1.214e-09, 0.2937, -0.9559, -0.166, 0.2938, -0.9413, -0.1563, 0.4358, -0.8864, -0.1563, 0.4358, -0.8864, -0.166, 0.2938, -0.9413, -0.3269, 0.2939, -0.8982, -0.3078, 0.4358, -0.8457, -0.3078, 0.4358, -0.8457, -0.3269, 0.2939, -0.8982, -0.478, 0.2937, -0.8278, -0.45, 0.4358, -0.7794, -0.45, 0.4358, -0.7794, -0.478, 0.2937, -0.8278, -0.6145, 0.2936, -0.7323, -0.5785, 0.4358, -0.6895, -0.5785, 0.4358, -0.6895, -0.6145, 0.2936, -0.7323, -0.7323, 0.2937, -0.6144, -0.6895, 0.4358, -0.5785, -0.6895, 0.4358, -0.5785, -0.7323, 0.2937, -0.6144, -0.8278, 0.2939, -0.4779, -0.7794, 0.4358, -0.45, -0.7794, 0.4358, -0.45, -0.8278, 0.2939, -0.4779, -0.8982, 0.2939, -0.3269, -0.8457, 0.4358, -0.3078, -0.8457, 0.4358, -0.3078, -0.8982, 0.2939, -0.3269, -0.9413, 0.2939, -0.166, -0.8864, 0.4358, -0.1563, -0.8864, 0.4358, -0.1563, -0.9413, 0.2939, -0.166, -0.9559, 0.2937, -1.214e-09, -0.9, 0.4358, 0.0, -0.9, 0.4358, 0.0, -0.9559, 0.2937, -1.214e-09, -0.9413, 0.2939, 0.166, -0.8864, 0.4358, 0.1563, -0.8864, 0.4358, 0.1563, -0.9413, 0.2939, 0.166, -0.8982, 0.2939, 0.3269, -0.8457, 0.4358, 0.3078, -0.8457, 0.4358, 0.3078, -0.8982, 0.2939, 0.3269, -0.8278, 0.2937, 0.4779, -0.7794, 0.4358, 0.45, -0.7794, 0.4358, 0.45, -0.8278, 0.2937, 0.4779, -0.7323, 0.2936, 0.6145, -0.6895, 0.4358, 0.5785, -0.6895, 0.4358, 0.5785, -0.7323, 0.2936, 0.6145, -0.6144, 0.2937, 0.7323, -0.5785, 0.4358, 0.6895, -0.5785, 0.4358, 0.6895, -0.6144, 0.2937, 0.7323, -0.4779, 0.2939, 0.8278, -0.45, 0.4358, 0.7794, -0.45, 0.4358, 0.7794, -0.4779, 0.2939, 0.8278, -0.3269, 0.2939, 0.8982, -0.3078, 0.4358, 0.8457, -0.3078, 0.4358, 0.8457, -0.3269, 0.2939, 0.8982, -0.166, 0.2939, 0.9413, -0.1563, 0.4358, 0.8864, -0.1563, 0.4358, 0.8864, -0.166, 0.2939, 0.9413, 1.214e-09, 0.2937, 0.9559, 4.646e-09, 0.4358, 0.9, 4.646e-09, 0.4358, 0.9, 1.214e-09, 0.2937, 0.9559, 0.166, 0.2938, 0.9413, 0.1563, 0.4358, 0.8864, 0.1563, 0.4358, 0.8864, 0.166, 0.2938, 0.9413, 0.3269, 0.2938, 0.8982, 0.3078, 0.4358, 0.8457, 0.3078, 0.4358, 0.8457, 0.3269, 0.2938, 0.8982, 0.478, 0.2937, 0.8278, 0.45, 0.4358, 0.7794, 0.45, 0.4358, 0.7794, 0.478, 0.2937, 0.8278, 0.6145, 0.2936, 0.7323, 0.5785, 0.4358, 0.6895, 0.5785, 0.4358, 0.6895, 0.6145, 0.2936, 0.7323, 0.7323, 0.2937, 0.6144, 0.6895, 0.4358, 0.5785, 0.6895, 0.4358, 0.5785, 0.7323, 0.2937, 0.6144, 0.8278, 0.2939, 0.4779, 0.7794, 0.4358, 0.45, 0.7794, 0.4358, 0.45, 0.8278, 0.2939, 0.4779, 0.8982, 0.2939, 0.3269, 0.8457, 0.4358, 0.3078, 0.8457, 0.4358, 0.3078, 0.8982, 0.2939, 0.3269, 0.9413, 0.2939, 0.166, 0.8864, 0.4358, 0.1563, 0.8864, 0.4358, 0.1563, 0.9413, 0.2939, 0.166, 0.9558, 0.294, 1.213e-07, 0.9, 0.4358, 0.0, 0.9558, 0.294, 1.213e-07, 0.9894, 0.1451, 0.0, 0.9744, 0.1451, -0.1718, 0.9413, 0.2939, -0.166, 0.9413, 0.2939, -0.166, 0.9744, 0.1451, -0.1718, 0.9297, 0.1451, -0.3384, 0.8982, 0.2938, -0.3269, 0.8982, 0.2938, -0.3269, 0.9297, 0.1451, -0.3384, 0.8569, 0.1451, -0.4947, 0.8278, 0.2937, -0.4779, 0.8278, 0.2937, -0.4779, 0.8569, 0.1451, -0.4947, 0.7579, 0.1451, -0.636, 0.7323, 0.2936, -0.6145, 0.7323, 0.2936, -0.6145, 0.7579, 0.1451, -0.636, 0.636, 0.1451, -0.7579, 0.6144, 0.2937, -0.7323, 0.6144, 0.2937, -0.7323, 0.636, 0.1451, -0.7579, 0.4947, 0.1451, -0.8569, 0.4779, 0.2939, -0.8278, 0.4779, 0.2939, -0.8278, 0.4947, 0.1451, -0.8569, 0.3384, 0.1451, -0.9297, 0.3269, 0.2939, -0.8982, 0.3269, 0.2939, -0.8982, 0.3384, 0.1451, -0.9297, 0.1718, 0.1451, -0.9744, 0.166, 0.2939, -0.9413, 0.166, 0.2939, -0.9413, 0.1718, 0.1451, -0.9744, 0.0, 0.1451, -0.9894, -1.214e-09, 0.2937, -0.9559, -1.214e-09, 0.2937, -0.9559, 0.0, 0.1451, -0.9894, -0.1718, 0.1451, -0.9744, -0.166, 0.2938, -0.9413, -0.166, 0.2938, -0.9413, -0.1718, 0.1451, -0.9744, -0.3384, 0.1451, -0.9297, -0.3269, 0.2939, -0.8982, -0.3269, 0.2939, -0.8982, -0.3384, 0.1451, -0.9297, -0.4947, 0.1451, -0.8569, -0.478, 0.2937, -0.8278, -0.478, 0.2937, -0.8278, -0.4947, 0.1451, -0.8569, -0.636, 0.1451, -0.7579, -0.6145, 0.2936, -0.7323, -0.6145, 0.2936, -0.7323, -0.636, 0.1451, -0.7579, -0.7579, 0.1451, -0.636, -0.7323, 0.2937, -0.6144, -0.7323, 0.2937, -0.6144, -0.7579, 0.1451, -0.636, -0.8569, 0.1451, -0.4947, -0.8278, 0.2939, -0.4779, -0.8278, 0.2939, -0.4779, -0.8569, 0.1451, -0.4947, -0.9297, 0.1451, -0.3384, -0.8982, 0.2939, -0.3269, -0.8982, 0.2939, -0.3269, -0.9297, 0.1451, -0.3384, -0.9744, 0.1451, -0.1718, -0.9413, 0.2939, -0.166, -0.9413, 0.2939, -0.166, -0.9744, 0.1451, -0.1718, -0.9894, 0.1451, 0.0, -0.9559, 0.2937, -1.214e-09, -0.9559, 0.2937, -1.214e-09, -0.9894, 0.1451, 0.0, -0.9744, 0.1451, 0.1718, -0.9413, 0.2939, 0.166, -0.9413, 0.2939, 0.166, -0.9744, 0.1451, 0.1718, -0.9297, 0.1451, 0.3384, -0.8982, 0.2939, 0.3269, -0.8982, 0.2939, 0.3269, -0.9297, 0.1451, 0.3384, -0.8569, 0.1451, 0.4947, -0.8278, 0.2937, 0.4779, -0.8278, 0.2937, 0.4779, -0.8569, 0.1451, 0.4947, -0.7579, 0.1451, 0.636, -0.7323, 0.2936, 0.6145, -0.7323, 0.2936, 0.6145, -0.7579, 0.1451, 0.636, -0.636, 0.1451, 0.7579, -0.6144, 0.2937, 0.7323, -0.6144, 0.2937, 0.7323, -0.636, 0.1451, 0.7579, -0.4947, 0.1451, 0.8569, -0.4779, 0.2939, 0.8278, -0.4779, 0.2939, 0.8278, -0.4947, 0.1451, 0.8569, -0.3384, 0.1451, 0.9297, -0.3269, 0.2939, 0.8982, -0.3269, 0.2939, 0.8982, -0.3384, 0.1451, 0.9297, -0.1718, 0.1451, 0.9744, -0.166, 0.2939, 0.9413, -0.166, 0.2939, 0.9413, -0.1718, 0.1451, 0.9744, 0.0, 0.1451, 0.9894, 1.214e-09, 0.2937, 0.9559, 1.214e-09, 0.2937, 0.9559, 0.0, 0.1451, 0.9894, 0.1718, 0.1451, 0.9744, 0.166, 0.2938, 0.9413, 0.166, 0.2938, 0.9413, 0.1718, 0.1451, 0.9744, 0.3384, 0.1451, 0.9297, 0.3269, 0.2938, 0.8982, 0.3269, 0.2938, 0.8982, 0.3384, 0.1451, 0.9297, 0.4947, 0.1451, 0.8569, 0.478, 0.2937, 0.8278, 0.478, 0.2937, 0.8278, 0.4947, 0.1451, 0.8569, 0.636, 0.1451, 0.7579, 0.6145, 0.2936, 0.7323, 0.6145, 0.2936, 0.7323, 0.636, 0.1451, 0.7579, 0.7579, 0.1451, 0.636, 0.7323, 0.2937, 0.6144, 0.7323, 0.2937, 0.6144, 0.7579, 0.1451, 0.636, 0.8569, 0.1451, 0.4947, 0.8278, 0.2939, 0.4779, 0.8278, 0.2939, 0.4779, 0.8569, 0.1451, 0.4947, 0.9297, 0.1451, 0.3384, 0.8982, 0.2939, 0.3269, 0.8982, 0.2939, 0.3269, 0.9297, 0.1451, 0.3384, 0.9744, 0.1451, 0.1718, 0.9413, 0.2939, 0.166, 0.9413, 0.2939, 0.166, 0.9744, 0.1451, 0.1718, 0.9894, 0.1451, 0.0, 0.9558, 0.294, 1.213e-07, 0.0, -1.0, 1.668e-08, 0.0, -1.0, 1.668e-08, 0.0, -1.0, 1.668e-08, 0.0, -1.0, 1.668e-08, 0.0, -1.0, 1.668e-08, 0.0, -1.0, 1.668e-08, 0.0, -1.0, 1.668e-08, 0.0, -1.0, 1.668e-08, 0.0, -1.0, 1.668e-08, 0.0, -1.0, 1.668e-08, 0.0, -1.0, 1.668e-08, 0.0, -1.0, 1.668e-08, 0.0, -1.0, 1.668e-08, 0.0, -1.0, 1.668e-08, 0.0, -1.0, 1.668e-08, 0.0, -1.0, 1.668e-08, 0.0, -1.0, 1.668e-08, 0.0, -1.0, 1.668e-08, 0.0, -1.0, 1.668e-08, 0.0, -1.0, 1.668e-08, 0.0, -1.0, 1.668e-08, 0.0, -1.0, 1.668e-08, 0.0, -1.0, 1.668e-08, 0.0, -1.0, 1.668e-08, 0.0, -1.0, 1.668e-08, 0.0, -1.0, 1.668e-08, 0.0, -1.0, 1.668e-08, 0.0, -1.0, 1.668e-08, 0.0, -1.0, 1.668e-08, 0.0, -1.0, 1.668e-08, 0.0, -1.0, 1.668e-08, 0.0, -1.0, 1.668e-08, 0.0, -1.0, 1.668e-08, 0.0, -1.0, 1.668e-08, 0.0, -1.0, 1.668e-08, 0.0, -1.0, 1.668e-08])] * 3)])

# ---- objects
ob_s_bottles_1_1 = bpy.data.objects.new('s_bottles_1_1', me_040)

# ---- transforms, parenting, visibility, modifiers, constraints
ob_s_bottles_1_1.location = (0.001808, -4.418e-09, 0.02883)
ob_s_bottles_1_1.rotation_euler = (1.571, -0.0, 0.0)
ob_s_bottles_1_1.scale = (0.01, 0.01, 0.01)
ob_s_bottles_1_1.color = (0.8, 0.8, 0.8, 1.0)

# ---- collection membership
col_collection.objects.link(ob_s_bottles_1_1)

# ---- scene / render settings (as saved in the file)
scene.frame_start = 1; scene.frame_end = 250; scene.frame_set(1)
scene.render.engine = 'BLENDER_EEVEE_NEXT'
scene.render.fps = 30
scene.cycles.sampling_pattern = 'TABULATED_SOBOL'
scene.cycles.use_light_tree = False
scene.view_settings.view_transform = 'Filmic'
bpy.context.view_layer.update()

# ---- added for rendering (the .blend has no active camera and no usable light): camera, sun
cam_auto = bpy.data.cameras.new('AutoCamera')
cam_auto.lens = 50.0
cam_auto.sensor_width = 36.0
cam_auto.clip_end = 1000.0
ob_auto_camera = bpy.data.objects.new('AutoCamera', cam_auto)
scene.collection.objects.link(ob_auto_camera)
ob_auto_camera.location = (0.208553, -0.222054, 0.167338)
ob_auto_camera.rotation_euler = (1.09748, -7.21219e-08, 0.694738)
scene.camera = ob_auto_camera
light_auto_sun = bpy.data.lights.new('AutoSun', 'SUN')
light_auto_sun.energy = 3.0
light_auto_sun.angle = 0.0523599
ob_auto_sun = bpy.data.objects.new('AutoSun', light_auto_sun)
scene.collection.objects.link(ob_auto_sun)
ob_auto_sun.rotation_euler = (0.872665, 0.174533, 0.523599)
bpy.context.view_layer.update()
